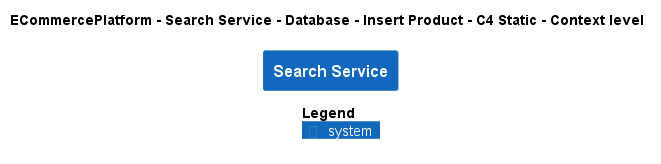

The diagram above was rendered by PlantUML. Its source (embedded in the PNG):
@startuml
!pragma layout smetana
!include ..\..\..\..\..\..\..\.c4s\C4_Context.puml

AddElementTag("c4interflow:lifecycle:new", $bgColor=green, $fontColor=#ffffff, $borderColor=green, $shadowing="False")
AddElementTag("c4interflow:lifecycle:changed", $bgColor=orange, $fontColor=#ffffff, $borderColor=orange, $shadowing="False")
AddElementTag("c4interflow:lifecycle:removed", $bgColor=red, $fontColor=#ffffff, $borderColor=red, $shadowing="False")

AddRelTag("c4interflow:lifecycle:new", $textColor=green, $lineColor=green)
AddRelTag("c4interflow:lifecycle:changed", $textColor=orange, $lineColor=orange)
AddRelTag("c4interflow:lifecycle:removed", $textColor=red, $lineColor=red)

SHOW_PERSON_PORTRAIT()
LAYOUT_TOP_DOWN()

skinparam linetype polyline

title ECommercePlatform - Search Service - Database - Insert Product - C4 Static - Context level

System(ECommercePlatform.SoftwareSystems.SearchService, "Search Service", "")



SHOW_LEGEND()
@enduml